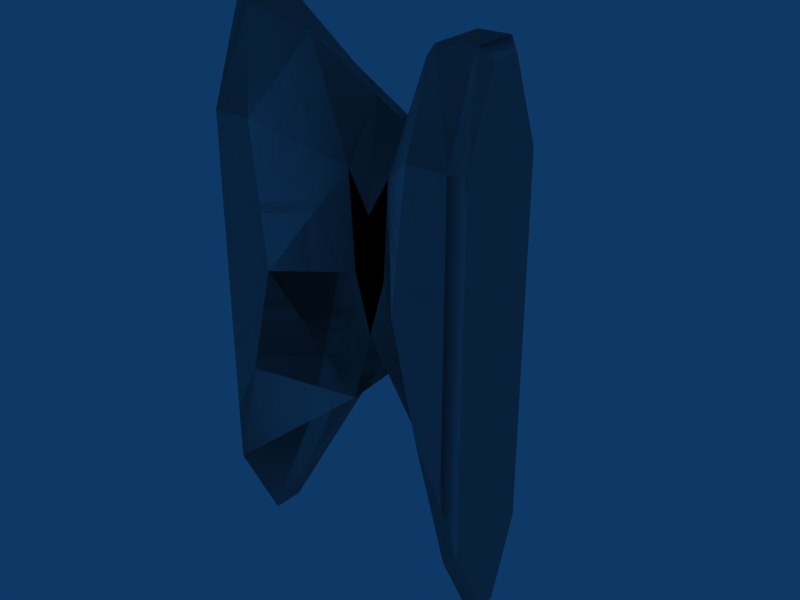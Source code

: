 # Source: Tank.blend  (saved by Blender 2.47.0; exported with 4.5.12 LTS)
import bpy
from mathutils import Matrix  # noqa: F401  (used for matrix-valued properties, if any)

bpy.ops.wm.read_factory_settings(use_empty=True)
scene = bpy.context.scene
scene.name = 'Scene'

# ---- collections
col_collection_1 = bpy.data.collections.new('Collection 1'); scene.collection.children.link(col_collection_1)

# ---- world
world_world = bpy.data.worlds.new('World'); scene.world = world_world
world_world.color = (0.05656, 0.2208, 0.4)
world_world.use_sun_shadow = False
world_world.sun_shadow_jitter_overblur = 0.0
world_world.cycles.sampling_method = 'MANUAL'
world_world.cycles.sample_map_resolution = 256

# ---- meshes
me_mesh_002 = bpy.data.meshes.new('Mesh.002')
me_mesh_002.from_pydata([(1.252, -0.8, 1.658), (1.252, 0.0, -1.658), (1.252, -0.27, -2.4), (1.252, -0.8, -1.625), (0.4573, 0.0115, -1.094), (1.165, -0.2029, -2.475), (0.5328, 0.1, 1.921), (0.243, 0.0, 1.755), (1.152, -0.2, 2.5), (0.8981, -0.7251, 2.5), (0.877, -0.2152, 2.5), (0.875, 0.1, 1.5), (0.875, 0.1, -1.609), (1.152, -0.9, 1.676), (0.1519, -0.4, 0.3707), (0.0, -0.4, -0.1686), (0.243, 0.1, 1.755), (0.5184, 0.5, -0.4649), (0.5741, 0.5, 0.3707), (0.3261, -0.2447, -0.9883), (0.3653, 0.5, -0.3774), (0.9879, 0.1, -0.5944), (0.1468, 0.5, 1.206), (0.6567, -0.9, 0.41), (0.2044, -0.4, 1.272), (0.572, -0.4, 2.297), (0.9, -0.9, -0.6038), (1.176, -0.8756, -1.661), (1.177, -0.4822, -2.481), (0.7876, -0.9, 1.676), (1.252, 0.0, 1.658), (1.252, -0.27, 2.4), (1.152, 0.1, 1.676), (1.152, -0.6, 2.5), (1.252, -0.53, 2.4), (1.152, 0.1, -1.676), (1.152, -0.9, -1.086), (1.252, -0.4064, -2.4), (0.0, 0.0, 1.616), (-1.252, -0.4064, -2.4), (-1.177, -0.4822, -2.481), (-1.152, -0.9, -1.086), (-1.152, 0.1, -1.676), (-1.252, -0.27, -2.4), (-1.252, -0.53, 2.4), (-1.152, -0.6, 2.5), (-1.152, 0.1, 1.676), (-1.252, -0.27, 2.4), (-1.252, 0.0, 1.658), (-0.7876, -0.9, 1.676), (-1.176, -0.8756, -1.661), (-0.3261, -0.2447, -0.9883), (-0.9, -0.9, -0.6038), (-1.165, -0.2029, -2.475), (-0.572, -0.4, 2.297), (-0.2044, -0.4, 1.272), (-0.6567, -0.9, 0.41), (-0.1468, 0.5, 1.206), (-0.9879, 0.1, -0.5944), (-0.3653, 0.5, -0.3774), (0.0, 0.1, -0.6293), (-0.5741, 0.5, 0.3707), (-0.5184, 0.5, -0.4649), (0.0, 0.1, 1.616), (-0.243, 0.1, 1.755), (0.0, -0.4, 0.91), (-0.1519, -0.4, 0.3707), (-1.152, -0.9, 1.676), (-0.875, 0.1, -1.609), (-0.4573, 0.0115, -1.094), (-0.875, 0.1, 1.5), (-0.877, -0.2152, 2.5), (-0.8981, -0.7251, 2.5), (-1.152, -0.2, 2.5), (-0.243, 0.0, 1.755), (-0.5328, 0.1, 1.921), (-1.252, -0.8, -1.625), (-1.252, 0.0, -1.658), (-1.252, -0.8, 1.658)], [], [(31, 34, 30), (34, 0, 30), (30, 0, 1), (1, 0, 3), (1, 3, 2), (2, 3, 37), (4, 5, 19), (7, 24, 25), (16, 7, 6), (6, 7, 25), (6, 25, 10), (33, 8, 9), (9, 8, 10), (9, 10, 25), (16, 6, 11), (11, 6, 32), (32, 21, 11), (36, 13, 26), (26, 13, 29), (26, 29, 23), (14, 24, 65), (15, 19, 14), (14, 65, 15), (7, 16, 38), (38, 16, 63), (24, 7, 65), (65, 7, 38), (15, 60, 19), (19, 60, 4), (60, 20, 4), (4, 20, 17), (4, 17, 12), (18, 21, 17), (17, 21, 12), (22, 11, 18), (18, 11, 21), (11, 22, 16), (19, 26, 23), (19, 23, 14), (14, 23, 24), (24, 23, 29), (24, 29, 25), (25, 29, 9), (5, 35, 2), (5, 2, 28), (36, 26, 27), (27, 26, 19), (28, 27, 19), (28, 19, 5), (33, 9, 13), (13, 9, 29), (32, 6, 8), (8, 6, 10), (8, 31, 32), (32, 31, 30), (33, 34, 8), (8, 34, 31), (1, 35, 30), (30, 35, 32), (13, 0, 33), (33, 0, 34), (1, 2, 35), (27, 3, 36), (3, 0, 36), (36, 0, 13), (28, 2, 37), (28, 37, 27), (27, 37, 3), (5, 12, 35), (5, 4, 12), (21, 32, 35), (12, 21, 35), (68, 42, 58), (58, 42, 46), (53, 68, 69), (53, 42, 68), (50, 76, 39), (40, 50, 39), (40, 39, 43), (41, 67, 78), (76, 41, 78), (50, 41, 76), (77, 42, 43), (45, 44, 78), (67, 45, 78), (48, 46, 42), (77, 48, 42), (73, 47, 44), (45, 73, 44), (46, 48, 47), (73, 46, 47), (73, 71, 75), (46, 73, 75), (67, 49, 72), (45, 67, 72), (40, 53, 51), (40, 51, 50), (50, 51, 52), (41, 50, 52), (53, 40, 43), (53, 43, 42), (54, 72, 49), (55, 54, 49), (55, 49, 56), (66, 55, 56), (51, 66, 56), (51, 56, 52), (70, 64, 57), (61, 58, 70), (57, 61, 70), (62, 68, 58), (61, 62, 58), (69, 68, 62), (69, 62, 59), (60, 69, 59), (51, 69, 60), (15, 51, 60), (65, 38, 74), (55, 65, 74), (38, 63, 64), (74, 38, 64), (66, 15, 65), (15, 66, 51), (66, 65, 55), (52, 56, 49), (52, 49, 67), (41, 52, 67), (46, 70, 58), (70, 46, 75), (64, 70, 75), (72, 54, 71), (72, 71, 73), (45, 72, 73), (75, 71, 54), (75, 54, 74), (64, 75, 74), (74, 54, 55), (69, 51, 53), (43, 39, 76), (77, 43, 76), (77, 76, 78), (48, 77, 78), (44, 48, 78), (47, 48, 44), (57, 64, 63), (16, 22, 63), (22, 57, 63), (22, 61, 57), (18, 61, 22), (59, 62, 61), (17, 20, 18), (20, 60, 59), (18, 20, 59), (18, 59, 61)])
me_mesh_002.use_remesh_preserve_volume = False
me_mesh_002.use_remesh_preserve_attributes = False
me_mesh_002.use_mirror_vertex_groups = False
me_mesh_002.update()
me_mesh_003 = bpy.data.meshes.new('Mesh.003')
me_mesh_003.from_pydata([(-1.192e-07, 0.8765, 0.2218), (-0.4, 0.5, 0.001001), (-0.3597, 0.5, 0.3707), (-0.1905, 0.7658, -0.0854), (-1.192e-07, 0.6341, 0.8644), (-1.192e-07, 0.5, 1.105), (-0.3, 0.6, -0.2409), (-0.3653, 0.5, -0.3774), (0.4, 0.5, 0.001001), (0.3597, 0.5, 0.3707), (-1.192e-07, 0.8805, -0.04008), (0.3, 0.6, -0.2409), (0.3653, 0.5, -0.3774), (-1.192e-07, 0.6119, -0.5314), (-1.192e-07, 0.1, -0.6293), (0.1826, 0.5122, -0.4883), (0.1826, 0.3, -0.5034), (0.02146, 0.4864, -0.5977), (-0.1826, 0.3, -0.5034), (-0.3326, 0.55, -0.3092), (-0.1826, 0.5122, -0.4883), (-0.15, 0.6268, -0.4559), (-1.192e-07, 0.7829, -0.2902), (0.1905, 0.7658, -0.0854), (0.1, 0.6768, -0.4045), (0.15, 0.6268, -0.4559), (-0.1, 0.6768, -0.4045), (0.3326, 0.55, -0.3092), (0.3798, 0.5, 0.1858), (-0.1885, 0.6796, 0.5707), (-0.3798, 0.5, 0.1858), (-0.1885, 0.7509, 0.3901), (-1.192e-07, 0.7635, 0.5901), (-0.1719, 0.809, 0.2053), (0.1719, 0.809, 0.2053), (0.1885, 0.6796, 0.5707), (0.1885, 0.7509, 0.3901)], [], [(10, 22, 3), (22, 13, 26), (26, 3, 22), (13, 21, 26), (25, 13, 24), (23, 24, 22), (13, 22, 24), (16, 14, 17), (17, 15, 16), (12, 16, 15), (15, 17, 13), (19, 6, 21), (21, 20, 19), (7, 19, 20), (20, 21, 13), (6, 19, 1), (19, 7, 1), (18, 7, 20), (20, 17, 18), (14, 18, 17), (17, 20, 13), (12, 27, 8), (27, 11, 8), (25, 11, 27), (27, 15, 25), (13, 25, 15), (15, 27, 12), (30, 2, 31), (31, 33, 30), (1, 30, 33), (31, 0, 33), (29, 4, 32), (32, 31, 29), (2, 29, 31), (32, 0, 31), (34, 8, 11), (1, 33, 6), (34, 0, 36), (36, 28, 34), (8, 34, 28), (28, 36, 9), (36, 0, 32), (32, 35, 36), (9, 36, 35), (35, 32, 4), (4, 29, 5), (29, 2, 5), (9, 35, 5), (35, 4, 5), (0, 10, 33), (3, 33, 10), (6, 26, 21), (6, 3, 26), (6, 33, 3), (22, 10, 23), (0, 34, 10), (10, 34, 23), (11, 23, 34), (11, 24, 23), (11, 25, 24)])
me_mesh_003.polygons.foreach_set('use_smooth', [True] * 60)
me_mesh_003.use_remesh_preserve_volume = False
me_mesh_003.use_remesh_preserve_attributes = False
me_mesh_003.use_mirror_vertex_groups = False
me_mesh_003.update()

# ---- objects
ob_mesh_003 = bpy.data.objects.new('Mesh.003', me_mesh_002)
ob_mesh_001 = bpy.data.objects.new('Mesh.001', me_mesh_003)
ob_mesh = bpy.data.objects.new('Mesh', me_mesh_002)

# ---- transforms, parenting, visibility, modifiers, constraints
ob_mesh_003.location = (0.0, 0.0, 0.0)
ob_mesh_003.lock_rotations_4d = False
ob_mesh_003.empty_display_type = 'ARROWS'
ob_mesh_003.color = (0.0, 0.0, 0.0, 1.0)
ob_mesh_003.lineart.crease_threshold = 0.0
ob_mesh_001.location = (0.0, 0.0, 0.0)
ob_mesh_001.lock_rotations_4d = False
ob_mesh_001.empty_display_type = 'ARROWS'
ob_mesh_001.color = (0.0, 0.0, 0.0, 1.0)
ob_mesh_001.lineart.crease_threshold = 0.0
ob_mesh.location = (0.0, 0.0, 0.0)
ob_mesh.lock_rotations_4d = False
ob_mesh.empty_display_type = 'ARROWS'
ob_mesh.color = (0.0, 0.0, 0.0, 1.0)
ob_mesh.lineart.crease_threshold = 0.0

# ---- collection membership
col_collection_1.objects.link(ob_mesh_003)
col_collection_1.objects.link(ob_mesh_001)
col_collection_1.objects.link(ob_mesh)

# ---- scene / render settings (as saved in the file)
scene.frame_start = 1; scene.frame_end = 250; scene.frame_set(1)
scene.render.engine = 'BLENDER_EEVEE_NEXT'
scene.render.image_settings.file_format = 'JPEG'
scene.render.image_settings.color_mode = 'RGB'
scene.render.image_settings.compression = 90
scene.render.resolution_x = 800
scene.render.resolution_y = 600
scene.render.pixel_aspect_x = 100.0
scene.render.pixel_aspect_y = 100.0
scene.render.fps = 25
scene.render.dither_intensity = 0.0
scene.render.use_compositing = False
scene.render.use_sequencer = False
scene.render.bake_margin = 2
scene.render.bake_bias = 0.0
scene.render.use_stamp_time = False
scene.render.use_stamp_date = False
scene.render.use_stamp_frame = False
scene.render.use_stamp_camera = False
scene.render.use_stamp_scene = False
scene.render.use_stamp_filename = False
scene.render.use_stamp_render_time = False
scene.render.stamp_font_size = 0
scene.cycles.use_denoising = False
scene.cycles.samples = 10
scene.cycles.sampling_pattern = 'TABULATED_SOBOL'
scene.cycles.light_sampling_threshold = 0.0
scene.cycles.use_adaptive_sampling = False
scene.cycles.use_light_tree = False
scene.cycles.blur_glossy = 0.0
scene.cycles.volume_bounces = 1
scene.cycles.pixel_filter_type = 'GAUSSIAN'
scene.cycles.sample_clamp_indirect = 0.0
scene.view_settings.view_transform = 'Raw'
bpy.context.view_layer.update()

# ---- added for rendering (the .blend has no active camera): camera
cam_auto = bpy.data.cameras.new('AutoCamera')
cam_auto.lens = 50.0
cam_auto.sensor_width = 36.0
cam_auto.clip_end = 1000.0
ob_auto_camera = bpy.data.objects.new('AutoCamera', cam_auto)
scene.collection.objects.link(ob_auto_camera)
ob_auto_camera.location = (5.41476, -6.50749, 4.34127)
ob_auto_camera.rotation_euler = (1.09748, -7.21219e-08, 0.694738)
scene.camera = ob_auto_camera
bpy.context.view_layer.update()
